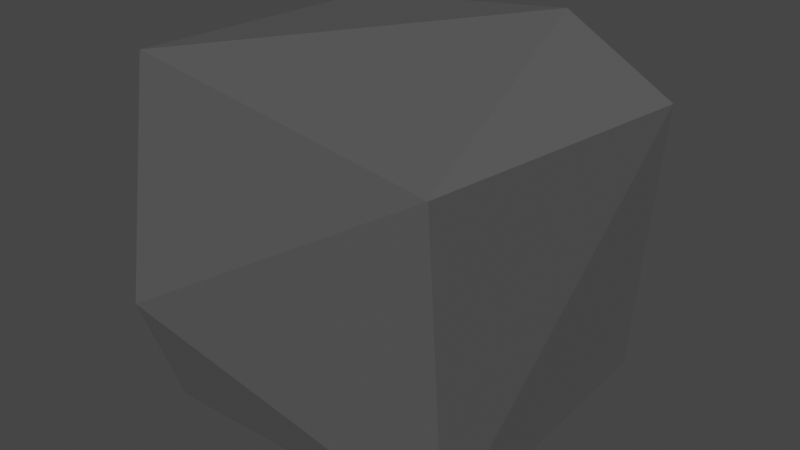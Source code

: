 # Source: B_Rock.blend  (saved by Blender 4.0.36; exported with 4.5.12 LTS)
import bpy
from mathutils import Matrix  # noqa: F401  (used for matrix-valued properties, if any)

bpy.ops.wm.read_factory_settings(use_empty=True)
scene = bpy.context.scene
scene.name = 'Scene'

# ---- collections
col_collection = bpy.data.collections.new('Collection'); scene.collection.children.link(col_collection)

# ---- materials (node trees are filled in below, after node groups)
mat_gray = bpy.data.materials.new('Gray')
mat_gray.use_transparent_shadow = False

# ---- material node trees
mat_gray.use_nodes = True; mat_gray.node_tree.nodes.clear()
_N = mat_gray.node_tree.nodes; _L = mat_gray.node_tree.links
n0 = _N.new('ShaderNodeBsdfPrincipled'); n0.name = 'Principled BSDF'; n0.location = (10, 300)
n0.inputs[0].default_value = (0.1, 0.1, 0.1, 1.0)
n0.inputs[3].default_value = 1.45
n1 = _N.new('ShaderNodeOutputMaterial'); n1.name = 'Material Output'; n1.location = (300, 300)
_L.new(n0.outputs[0], n1.inputs[0])
n1.is_active_output = True

# ---- world
world_world = bpy.data.worlds.new('World'); scene.world = world_world
world_world.use_nodes = True; world_world.node_tree.nodes.clear()
_N = world_world.node_tree.nodes; _L = world_world.node_tree.links
n0 = _N.new('ShaderNodeOutputWorld'); n0.name = 'World Output'; n0.location = (300, 300)
n1 = _N.new('ShaderNodeBackground'); n1.name = 'Background'; n1.location = (10, 300)
n1.inputs[0].default_value = (0.05088, 0.05088, 0.05088, 1.0)
_L.new(n1.outputs[0], n0.inputs[0])
n0.is_active_output = True
world_world.color = (0.05088, 0.05088, 0.05088)
world_world.use_sun_shadow = False
world_world.sun_shadow_jitter_overblur = 0.0

# ---- meshes
me_rock = bpy.data.meshes.new('Rock')
me_rock.from_pydata([(0.4823, 0.4256, 0.3147), (0.45, -0.3981, -0.4565), (-0.4656, 0.3994, 0.4204), (-0.4002, -0.4264, 0.4777), (-0.4054, -0.3975, -0.4724), (0.4333, 0.4126, -0.4333), (0.4564, -0.4727, 0.386), (-0.438, 0.4313, -0.4049), (0.01859, 0.4798, -0.4901), (-0.4491, -0.4868, -0.1718), (-0.4976, -0.07607, -0.07607), (-0.07607, 0.4976, 0.07607), (0.1705, 0.433, 0.4871)], [], [(4, 9, 10), (8, 7, 11), (4, 1, 9), (9, 3, 10), (3, 2, 10), (7, 4, 10), (2, 12, 11), (12, 0, 11), (1, 5, 0), (6, 1, 0), (3, 6, 12), (6, 0, 12), (12, 2, 3), (11, 0, 8), (0, 5, 8), (7, 2, 11), (2, 7, 10), (9, 1, 6), (6, 3, 9), (4, 8, 1), (4, 7, 8), (8, 5, 1)])
_uv = me_rock.uv_layers.new(name='UVマップ')
_uv.uv.foreach_set('vector', [0.5154, 0.5395, 0.673, 0.5125, 0.735, 0.6152, 0.1537, 0.6106, 0.1807, 0.5128, 0.265, 0.6152, 0.3784, 0.6928, 0.4184, 0.7509, 0.4781, 0.6993, 0.673, 0.5125, 0.6772, 0.3722, 0.735, 0.6152, 0.802, 0.5431, 0.6882, 0.3903, 0.735, 0.6152, 0.6003, 0.7018, 0.5154, 0.5395, 0.735, 0.6152, 0.3747, 0.5464, 0.375, 0.5482, 0.265, 0.6152, 0.375, 0.5482, 0.3193, 0.7372, 0.265, 0.6152, 0.4184, 0.7509, 0.2576, 0.7715, 0.4813, 0.5797, 0.5456, 0.667, 0.4184, 0.7509, 0.4813, 0.5797, 0.6772, 0.3722, 0.4134, 0.2311, 0.4446, 0.02814, 0.4134, 0.2311, 0.4813, 0.5797, 0.4446, 0.02814, 0.4446, 0.02814, 0.5616, 0.07995, 0.6772, 0.3722, 0.265, 0.6152, 0.3193, 0.7372, 0.1537, 0.6106, 0.3193, 0.7372, 0.2576, 0.7715, 0.1537, 0.6106, 0.1807, 0.5128, 0.3747, 0.5464, 0.265, 0.6152, 0.6882, 0.3903, 0.6003, 0.7018, 0.735, 0.6152, 0.4781, 0.6993, 0.4184, 0.7509, 0.5996, 0.5431, 0.5996, 0.5431, 0.5853, 0.6907, 0.4781, 0.6993, 0.4108, 0.4693, 0.4537, 0.2565, 0.5721, 0.501, 0.4108, 0.4693, 0.3875, 0.298, 0.4537, 0.2565, 0.4537, 0.2565, 0.6177, 0.3151, 0.5721, 0.501])
me_rock.materials.append(mat_gray)
me_rock.update()
arm_armature = bpy.data.armatures.new('Armature')  # bones are not reproduced

# ---- objects
ob_rock = bpy.data.objects.new('Rock', me_rock)
ob_armature = bpy.data.objects.new('Armature', arm_armature)

# ---- transforms, parenting, visibility, modifiers, constraints
ob_rock.parent = ob_armature
ob_rock.matrix_parent_inverse = Matrix(((1.0, -0.0, 0.0, -0.0), (-0.0, 1.0, -0.0, 0.0), (0.0, -0.0, 2.0, 0.9567), (-0.0, 0.0, -0.0, 1.0)))
ob_rock.location = (0.0, 0.0, 0.0)
_vg = ob_rock.vertex_groups.new(name='Bone.Bottom')
for _i, _w in zip([0, 1, 2, 3, 4, 5, 6, 7, 8, 9, 10, 11, 12], [0.3011, 0.8784, 0.183, 0.2194, 0.9033, 0.8633, 0.2157, 0.8499, 0.8675, 0.7769, 0.6451, 0.505, 0.1293]): _vg.add([_i], _w, 'REPLACE')
_vg = ob_rock.vertex_groups.new(name='Bone.Top')
for _i, _w in zip([0, 1, 2, 3, 4, 5, 6, 7, 8, 9, 10, 11, 12], [0.6989, 0.1214, 0.817, 0.7806, 0.0965, 0.1367, 0.7843, 0.1501, 0.1319, 0.2231, 0.3549, 0.495, 0.8707]): _vg.add([_i], _w, 'REPLACE')
_m = ob_rock.modifiers.new('Armature', 'ARMATURE')
_m.object = ob_armature
ob_armature.location = (0.0, 0.0, -0.4783)
ob_armature.scale = (1.0, 1.0, 0.5)
ob_armature.show_in_front = True

# ---- collection membership
col_collection.objects.link(ob_rock)
col_collection.objects.link(ob_armature)

# ---- scene / render settings (as saved in the file)
scene.frame_start = 1; scene.frame_end = 40; scene.frame_set(31)
scene.render.engine = 'BLENDER_EEVEE_NEXT'
scene.cycles.sampling_pattern = 'TABULATED_SOBOL'
scene.cycles.use_light_tree = False
scene.view_settings.view_transform = 'Filmic'
bpy.context.view_layer.update()

# ---- added for rendering (the .blend has no active camera and no usable light): camera, sun
cam_auto = bpy.data.cameras.new('AutoCamera')
cam_auto.lens = 50.0
cam_auto.sensor_width = 36.0
cam_auto.clip_end = 1000.0
ob_auto_camera = bpy.data.objects.new('AutoCamera', cam_auto)
scene.collection.objects.link(ob_auto_camera)
ob_auto_camera.location = (1.56367, -1.88016, 1.25555)
ob_auto_camera.rotation_euler = (1.09748, -7.21219e-08, 0.694738)
scene.camera = ob_auto_camera
light_auto_sun = bpy.data.lights.new('AutoSun', 'SUN')
light_auto_sun.energy = 3.0
light_auto_sun.angle = 0.0523599
ob_auto_sun = bpy.data.objects.new('AutoSun', light_auto_sun)
scene.collection.objects.link(ob_auto_sun)
ob_auto_sun.rotation_euler = (0.872665, 0.174533, 0.523599)
bpy.context.view_layer.update()
